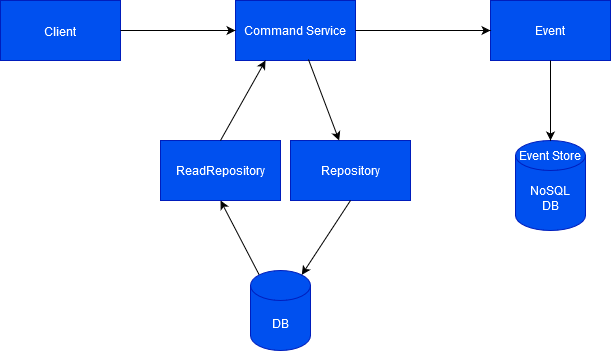

The diagram above was exported from draw.io. Its source (the exported page's mxGraphModel, read from the mxfile embedded in the PNG):
<mxGraphModel dx="880" dy="442" grid="1" gridSize="10" guides="1" tooltips="1" connect="1" arrows="1" fold="1" page="1" pageScale="1" pageWidth="850" pageHeight="1100" math="0" shadow="0">
  <root>
    <mxCell id="0" />
    <mxCell id="1" parent="0" />
    <mxCell id="sL5uuOCJM9CF-z2Fu2Ix-1" value="&lt;font style=&quot;font-size: 17px;&quot;&gt;&lt;font style=&quot;font-size: 17px;&quot;&gt;&lt;font style=&quot;font-size: 17px;&quot;&gt;&lt;font style=&quot;font-size: 17px;&quot;&gt;&lt;font style=&quot;font-size: 17px;&quot;&gt;&lt;font style=&quot;font-size: 17px;&quot;&gt;&lt;font style=&quot;font-size: 17px;&quot;&gt;&lt;font style=&quot;font-size: 16px;&quot;&gt;&lt;font style=&quot;font-size: 15px;&quot;&gt;&lt;font style=&quot;font-size: 14px;&quot;&gt;&lt;font style=&quot;font-size: 13px;&quot;&gt;&lt;font style=&quot;font-size: 12px;&quot;&gt;Client&lt;/font&gt;&lt;/font&gt;&lt;/font&gt;&lt;/font&gt;&lt;/font&gt;&lt;/font&gt;&lt;/font&gt;&lt;/font&gt;&lt;/font&gt;&lt;/font&gt;&lt;/font&gt;&lt;/font&gt;" style="rounded=0;whiteSpace=wrap;html=1;fillColor=#0050ef;fontColor=#ffffff;strokeColor=#001DBC;" vertex="1" parent="1">
      <mxGeometry x="70" y="150" width="120" height="60" as="geometry" />
    </mxCell>
    <mxCell id="sL5uuOCJM9CF-z2Fu2Ix-2" value="Command Service" style="rounded=0;whiteSpace=wrap;html=1;fillColor=#0050ef;fontColor=#ffffff;strokeColor=#001DBC;" vertex="1" parent="1">
      <mxGeometry x="305" y="150" width="120" height="60" as="geometry" />
    </mxCell>
    <mxCell id="sL5uuOCJM9CF-z2Fu2Ix-3" value="Repository" style="rounded=0;whiteSpace=wrap;html=1;fillColor=#0050ef;fontColor=#ffffff;strokeColor=#001DBC;" vertex="1" parent="1">
      <mxGeometry x="360" y="290" width="120" height="60" as="geometry" />
    </mxCell>
    <mxCell id="sL5uuOCJM9CF-z2Fu2Ix-4" value="" style="endArrow=classic;html=1;rounded=0;entryX=0;entryY=0.5;entryDx=0;entryDy=0;" edge="1" parent="1" source="sL5uuOCJM9CF-z2Fu2Ix-1" target="sL5uuOCJM9CF-z2Fu2Ix-2">
      <mxGeometry width="50" height="50" relative="1" as="geometry">
        <mxPoint x="400" y="250" as="sourcePoint" />
        <mxPoint x="270" y="180" as="targetPoint" />
        <Array as="points" />
      </mxGeometry>
    </mxCell>
    <mxCell id="sL5uuOCJM9CF-z2Fu2Ix-6" value="Event" style="rounded=0;whiteSpace=wrap;html=1;fillColor=#0050ef;fontColor=#ffffff;strokeColor=#001DBC;" vertex="1" parent="1">
      <mxGeometry x="560" y="150" width="120" height="60" as="geometry" />
    </mxCell>
    <mxCell id="sL5uuOCJM9CF-z2Fu2Ix-10" value="" style="endArrow=classic;html=1;rounded=0;entryX=0;entryY=0.5;entryDx=0;entryDy=0;" edge="1" parent="1" source="sL5uuOCJM9CF-z2Fu2Ix-2" target="sL5uuOCJM9CF-z2Fu2Ix-6">
      <mxGeometry width="50" height="50" relative="1" as="geometry">
        <mxPoint x="390" y="230" as="sourcePoint" />
        <mxPoint x="460.71067811865476" y="180" as="targetPoint" />
      </mxGeometry>
    </mxCell>
    <mxCell id="sL5uuOCJM9CF-z2Fu2Ix-11" value="DB" style="shape=cylinder3;whiteSpace=wrap;html=1;boundedLbl=1;backgroundOutline=1;size=15;fillColor=#0050ef;fontColor=#ffffff;strokeColor=#001DBC;" vertex="1" parent="1">
      <mxGeometry x="320" y="420" width="60" height="80" as="geometry" />
    </mxCell>
    <mxCell id="sL5uuOCJM9CF-z2Fu2Ix-12" value="" style="endArrow=classic;html=1;rounded=0;entryX=0.855;entryY=0;entryDx=0;entryDy=4.35;entryPerimeter=0;exitX=0.5;exitY=1;exitDx=0;exitDy=0;" edge="1" parent="1" source="sL5uuOCJM9CF-z2Fu2Ix-3" target="sL5uuOCJM9CF-z2Fu2Ix-11">
      <mxGeometry width="50" height="50" relative="1" as="geometry">
        <mxPoint x="480" y="320" as="sourcePoint" />
        <mxPoint x="460.71067811865476" y="290" as="targetPoint" />
      </mxGeometry>
    </mxCell>
    <mxCell id="sL5uuOCJM9CF-z2Fu2Ix-15" value="" style="endArrow=classic;html=1;rounded=0;exitX=0.145;exitY=0;exitDx=0;exitDy=4.35;exitPerimeter=0;entryX=0.5;entryY=1;entryDx=0;entryDy=0;" edge="1" parent="1" source="sL5uuOCJM9CF-z2Fu2Ix-11" target="sL5uuOCJM9CF-z2Fu2Ix-17">
      <mxGeometry width="50" height="50" relative="1" as="geometry">
        <mxPoint x="390" y="400" as="sourcePoint" />
        <mxPoint x="390" y="333" as="targetPoint" />
      </mxGeometry>
    </mxCell>
    <mxCell id="sL5uuOCJM9CF-z2Fu2Ix-17" value="ReadRepository" style="rounded=0;whiteSpace=wrap;html=1;fillColor=#0050ef;fontColor=#ffffff;strokeColor=#001DBC;" vertex="1" parent="1">
      <mxGeometry x="230" y="290" width="120" height="60" as="geometry" />
    </mxCell>
    <mxCell id="sL5uuOCJM9CF-z2Fu2Ix-19" value="" style="endArrow=classic;html=1;rounded=0;exitX=0.608;exitY=0.983;exitDx=0;exitDy=0;exitPerimeter=0;" edge="1" parent="1" source="sL5uuOCJM9CF-z2Fu2Ix-2" target="sL5uuOCJM9CF-z2Fu2Ix-3">
      <mxGeometry width="50" height="50" relative="1" as="geometry">
        <mxPoint x="400" y="250" as="sourcePoint" />
        <mxPoint x="450" y="200" as="targetPoint" />
      </mxGeometry>
    </mxCell>
    <mxCell id="sL5uuOCJM9CF-z2Fu2Ix-20" value="" style="endArrow=classic;html=1;rounded=0;exitX=0.5;exitY=0;exitDx=0;exitDy=0;entryX=0.25;entryY=1;entryDx=0;entryDy=0;" edge="1" parent="1" source="sL5uuOCJM9CF-z2Fu2Ix-17" target="sL5uuOCJM9CF-z2Fu2Ix-2">
      <mxGeometry width="50" height="50" relative="1" as="geometry">
        <mxPoint x="260" y="290" as="sourcePoint" />
        <mxPoint x="290" y="210" as="targetPoint" />
      </mxGeometry>
    </mxCell>
    <mxCell id="sL5uuOCJM9CF-z2Fu2Ix-21" value="&lt;div&gt;NoSQL&lt;/div&gt;&lt;div&gt;DB&lt;/div&gt;" style="shape=cylinder3;whiteSpace=wrap;html=1;boundedLbl=1;backgroundOutline=1;size=15;fillColor=#0050ef;fontColor=#ffffff;strokeColor=#001DBC;" vertex="1" parent="1">
      <mxGeometry x="585" y="290" width="70" height="90" as="geometry" />
    </mxCell>
    <mxCell id="sL5uuOCJM9CF-z2Fu2Ix-22" value="" style="endArrow=classic;html=1;rounded=0;entryX=0.5;entryY=0;entryDx=0;entryDy=0;entryPerimeter=0;" edge="1" parent="1" source="sL5uuOCJM9CF-z2Fu2Ix-6" target="sL5uuOCJM9CF-z2Fu2Ix-21">
      <mxGeometry width="50" height="50" relative="1" as="geometry">
        <mxPoint x="560" y="280" as="sourcePoint" />
        <mxPoint x="610" y="230" as="targetPoint" />
      </mxGeometry>
    </mxCell>
    <mxCell id="sL5uuOCJM9CF-z2Fu2Ix-25" value="&lt;font color=&quot;#FFFFFF&quot;&gt;Event Store&lt;/font&gt;" style="text;html=1;strokeColor=none;fillColor=none;align=center;verticalAlign=middle;whiteSpace=wrap;rounded=0;" vertex="1" parent="1">
      <mxGeometry x="585" y="290" width="70" height="30" as="geometry" />
    </mxCell>
  </root>
</mxGraphModel>